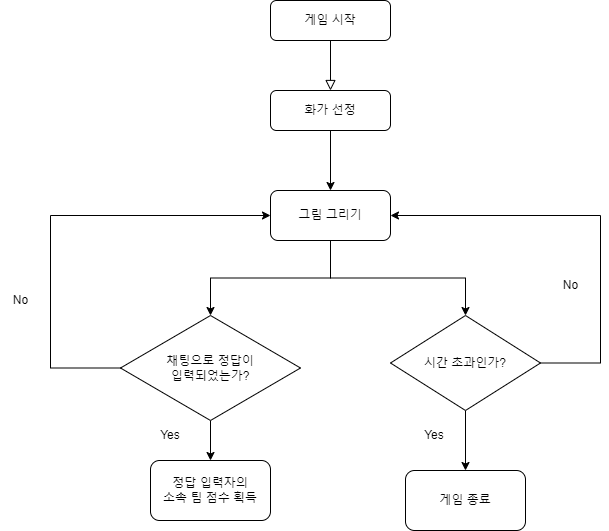

The diagram above was exported from draw.io. Its source (the exported page's mxGraphModel, read from the mxfile embedded in the PNG):
<mxGraphModel dx="1388" dy="765" grid="1" gridSize="10" guides="1" tooltips="1" connect="1" arrows="1" fold="1" page="1" pageScale="1" pageWidth="827" pageHeight="1169" math="0" shadow="0">
  <root>
    <mxCell id="WIyWlLk6GJQsqaUBKTNV-0" />
    <mxCell id="WIyWlLk6GJQsqaUBKTNV-1" parent="WIyWlLk6GJQsqaUBKTNV-0" />
    <mxCell id="WIyWlLk6GJQsqaUBKTNV-2" value="" style="rounded=0;html=1;jettySize=auto;orthogonalLoop=1;fontSize=11;endArrow=block;endFill=0;endSize=8;strokeWidth=1;shadow=0;labelBackgroundColor=none;edgeStyle=orthogonalEdgeStyle;exitX=0.5;exitY=1;exitDx=0;exitDy=0;entryX=0.5;entryY=0;entryDx=0;entryDy=0;" parent="WIyWlLk6GJQsqaUBKTNV-1" source="WIyWlLk6GJQsqaUBKTNV-3" target="-h4Zb-lszjpTE4Um9Qk0-0" edge="1">
      <mxGeometry relative="1" as="geometry">
        <mxPoint x="300" y="210" as="targetPoint" />
      </mxGeometry>
    </mxCell>
    <mxCell id="WIyWlLk6GJQsqaUBKTNV-3" value="게임 시작" style="rounded=1;whiteSpace=wrap;html=1;fontSize=12;glass=0;strokeWidth=1;shadow=0;" parent="WIyWlLk6GJQsqaUBKTNV-1" vertex="1">
      <mxGeometry x="280" y="170" width="120" height="40" as="geometry" />
    </mxCell>
    <mxCell id="-h4Zb-lszjpTE4Um9Qk0-5" style="edgeStyle=orthogonalEdgeStyle;rounded=0;orthogonalLoop=1;jettySize=auto;html=1;" edge="1" parent="WIyWlLk6GJQsqaUBKTNV-1" source="-h4Zb-lszjpTE4Um9Qk0-0" target="-h4Zb-lszjpTE4Um9Qk0-2">
      <mxGeometry relative="1" as="geometry" />
    </mxCell>
    <mxCell id="-h4Zb-lszjpTE4Um9Qk0-0" value="화가 선정" style="rounded=1;whiteSpace=wrap;html=1;fontSize=12;glass=0;strokeWidth=1;shadow=0;" vertex="1" parent="WIyWlLk6GJQsqaUBKTNV-1">
      <mxGeometry x="280" y="260" width="120" height="40" as="geometry" />
    </mxCell>
    <mxCell id="-h4Zb-lszjpTE4Um9Qk0-12" style="edgeStyle=orthogonalEdgeStyle;rounded=0;orthogonalLoop=1;jettySize=auto;html=1;entryX=0.5;entryY=0;entryDx=0;entryDy=0;" edge="1" parent="WIyWlLk6GJQsqaUBKTNV-1" source="-h4Zb-lszjpTE4Um9Qk0-2" target="-h4Zb-lszjpTE4Um9Qk0-7">
      <mxGeometry relative="1" as="geometry" />
    </mxCell>
    <mxCell id="-h4Zb-lszjpTE4Um9Qk0-14" style="edgeStyle=orthogonalEdgeStyle;rounded=0;orthogonalLoop=1;jettySize=auto;html=1;entryX=0.5;entryY=0;entryDx=0;entryDy=0;" edge="1" parent="WIyWlLk6GJQsqaUBKTNV-1" source="-h4Zb-lszjpTE4Um9Qk0-2" target="-h4Zb-lszjpTE4Um9Qk0-13">
      <mxGeometry relative="1" as="geometry" />
    </mxCell>
    <mxCell id="-h4Zb-lszjpTE4Um9Qk0-2" value="그림 그리기" style="rounded=1;whiteSpace=wrap;html=1;" vertex="1" parent="WIyWlLk6GJQsqaUBKTNV-1">
      <mxGeometry x="280" y="360" width="120" height="50" as="geometry" />
    </mxCell>
    <mxCell id="-h4Zb-lszjpTE4Um9Qk0-8" style="edgeStyle=orthogonalEdgeStyle;rounded=0;orthogonalLoop=1;jettySize=auto;html=1;entryX=0;entryY=0.5;entryDx=0;entryDy=0;" edge="1" parent="WIyWlLk6GJQsqaUBKTNV-1" source="-h4Zb-lszjpTE4Um9Qk0-7" target="-h4Zb-lszjpTE4Um9Qk0-2">
      <mxGeometry relative="1" as="geometry">
        <mxPoint x="70" y="380" as="targetPoint" />
        <Array as="points">
          <mxPoint x="60" y="538" />
          <mxPoint x="60" y="385" />
        </Array>
      </mxGeometry>
    </mxCell>
    <mxCell id="-h4Zb-lszjpTE4Um9Qk0-21" style="edgeStyle=orthogonalEdgeStyle;rounded=0;orthogonalLoop=1;jettySize=auto;html=1;entryX=0.5;entryY=0;entryDx=0;entryDy=0;" edge="1" parent="WIyWlLk6GJQsqaUBKTNV-1" source="-h4Zb-lszjpTE4Um9Qk0-7" target="-h4Zb-lszjpTE4Um9Qk0-20">
      <mxGeometry relative="1" as="geometry" />
    </mxCell>
    <mxCell id="-h4Zb-lszjpTE4Um9Qk0-7" value="채팅으로 정답이 &lt;br&gt;입력되었는가?" style="rhombus;whiteSpace=wrap;html=1;" vertex="1" parent="WIyWlLk6GJQsqaUBKTNV-1">
      <mxGeometry x="130" y="485" width="180" height="105" as="geometry" />
    </mxCell>
    <mxCell id="-h4Zb-lszjpTE4Um9Qk0-11" value="No" style="text;html=1;align=center;verticalAlign=middle;resizable=0;points=[];autosize=1;strokeColor=none;fillColor=none;" vertex="1" parent="WIyWlLk6GJQsqaUBKTNV-1">
      <mxGeometry x="10" y="455" width="40" height="30" as="geometry" />
    </mxCell>
    <mxCell id="-h4Zb-lszjpTE4Um9Qk0-15" style="edgeStyle=orthogonalEdgeStyle;rounded=0;orthogonalLoop=1;jettySize=auto;html=1;entryX=1;entryY=0.5;entryDx=0;entryDy=0;" edge="1" parent="WIyWlLk6GJQsqaUBKTNV-1" source="-h4Zb-lszjpTE4Um9Qk0-13" target="-h4Zb-lszjpTE4Um9Qk0-2">
      <mxGeometry relative="1" as="geometry">
        <Array as="points">
          <mxPoint x="610" y="533" />
          <mxPoint x="610" y="385" />
        </Array>
      </mxGeometry>
    </mxCell>
    <mxCell id="-h4Zb-lszjpTE4Um9Qk0-23" style="edgeStyle=orthogonalEdgeStyle;rounded=0;orthogonalLoop=1;jettySize=auto;html=1;entryX=0.5;entryY=0;entryDx=0;entryDy=0;" edge="1" parent="WIyWlLk6GJQsqaUBKTNV-1" source="-h4Zb-lszjpTE4Um9Qk0-13" target="-h4Zb-lszjpTE4Um9Qk0-22">
      <mxGeometry relative="1" as="geometry" />
    </mxCell>
    <mxCell id="-h4Zb-lszjpTE4Um9Qk0-13" value="시간 초과인가?" style="rhombus;whiteSpace=wrap;html=1;" vertex="1" parent="WIyWlLk6GJQsqaUBKTNV-1">
      <mxGeometry x="400" y="485" width="150" height="95" as="geometry" />
    </mxCell>
    <mxCell id="-h4Zb-lszjpTE4Um9Qk0-16" value="No" style="text;html=1;align=center;verticalAlign=middle;resizable=0;points=[];autosize=1;strokeColor=none;fillColor=none;" vertex="1" parent="WIyWlLk6GJQsqaUBKTNV-1">
      <mxGeometry x="560" y="440" width="40" height="30" as="geometry" />
    </mxCell>
    <mxCell id="-h4Zb-lszjpTE4Um9Qk0-20" value="정답 입력자의&lt;br&gt;소속 팀 점수 획득" style="rounded=1;whiteSpace=wrap;html=1;" vertex="1" parent="WIyWlLk6GJQsqaUBKTNV-1">
      <mxGeometry x="160" y="630" width="120" height="60" as="geometry" />
    </mxCell>
    <mxCell id="-h4Zb-lszjpTE4Um9Qk0-22" value="게임 종료" style="rounded=1;whiteSpace=wrap;html=1;" vertex="1" parent="WIyWlLk6GJQsqaUBKTNV-1">
      <mxGeometry x="415" y="640" width="120" height="60" as="geometry" />
    </mxCell>
    <mxCell id="-h4Zb-lszjpTE4Um9Qk0-25" value="Yes" style="text;html=1;strokeColor=none;fillColor=none;align=center;verticalAlign=middle;whiteSpace=wrap;rounded=0;" vertex="1" parent="WIyWlLk6GJQsqaUBKTNV-1">
      <mxGeometry x="150" y="590" width="60" height="30" as="geometry" />
    </mxCell>
    <mxCell id="-h4Zb-lszjpTE4Um9Qk0-26" value="Yes" style="text;html=1;strokeColor=none;fillColor=none;align=center;verticalAlign=middle;whiteSpace=wrap;rounded=0;" vertex="1" parent="WIyWlLk6GJQsqaUBKTNV-1">
      <mxGeometry x="414" y="590" width="60" height="30" as="geometry" />
    </mxCell>
  </root>
</mxGraphModel>